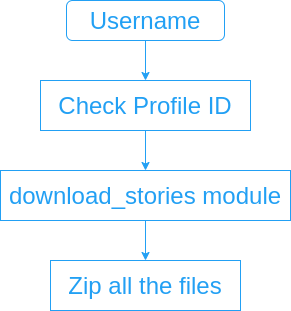

The diagram above was exported from draw.io. Its source (the exported page's mxGraphModel, read from the mxfile embedded in the PNG):
<mxGraphModel dx="1422" dy="813" grid="1" gridSize="10" guides="1" tooltips="1" connect="1" arrows="1" fold="1" page="1" pageScale="1" pageWidth="850" pageHeight="1100" math="0" shadow="0">
  <root>
    <mxCell id="0" />
    <mxCell id="1" parent="0" />
    <mxCell id="ozk1znT3cRMi67qUygYb-6" value="" style="edgeStyle=orthogonalEdgeStyle;rounded=0;orthogonalLoop=1;jettySize=auto;html=1;fontColor=#22A0F4;strokeColor=#22A0F4;" edge="1" parent="1" source="ozk1znT3cRMi67qUygYb-1" target="ozk1znT3cRMi67qUygYb-2">
      <mxGeometry relative="1" as="geometry" />
    </mxCell>
    <mxCell id="ozk1znT3cRMi67qUygYb-1" value="&lt;font style=&quot;font-size: 24px&quot;&gt;Username&lt;/font&gt;" style="rounded=1;whiteSpace=wrap;html=1;fillColor=none;strokeColor=#22A0F4;fontColor=#22A0F4;" vertex="1" parent="1">
      <mxGeometry x="346" y="40" width="158" height="40" as="geometry" />
    </mxCell>
    <mxCell id="ozk1znT3cRMi67qUygYb-9" value="" style="edgeStyle=orthogonalEdgeStyle;rounded=0;orthogonalLoop=1;jettySize=auto;html=1;strokeColor=#22A0F4;fontColor=#22A0F4;" edge="1" parent="1" source="ozk1znT3cRMi67qUygYb-2" target="ozk1znT3cRMi67qUygYb-3">
      <mxGeometry relative="1" as="geometry" />
    </mxCell>
    <mxCell id="ozk1znT3cRMi67qUygYb-2" value="&lt;font style=&quot;font-size: 24px&quot;&gt;Check Profile ID&lt;/font&gt;" style="rounded=0;whiteSpace=wrap;html=1;strokeColor=#22A0F4;fillColor=none;fontColor=#22A0F4;" vertex="1" parent="1">
      <mxGeometry x="320" y="120" width="210" height="50" as="geometry" />
    </mxCell>
    <mxCell id="ozk1znT3cRMi67qUygYb-10" value="" style="edgeStyle=orthogonalEdgeStyle;rounded=0;orthogonalLoop=1;jettySize=auto;html=1;strokeColor=#22A0F4;fontColor=#22A0F4;" edge="1" parent="1" source="ozk1znT3cRMi67qUygYb-3" target="ozk1znT3cRMi67qUygYb-5">
      <mxGeometry relative="1" as="geometry" />
    </mxCell>
    <mxCell id="ozk1znT3cRMi67qUygYb-3" value="&lt;span style=&quot;font-size: 24px&quot;&gt;download_stories module&lt;/span&gt;" style="rounded=0;whiteSpace=wrap;html=1;strokeColor=#22A0F4;fillColor=none;fontColor=#22A0F4;" vertex="1" parent="1">
      <mxGeometry x="280" y="210" width="290" height="50" as="geometry" />
    </mxCell>
    <mxCell id="ozk1znT3cRMi67qUygYb-5" value="&lt;span style=&quot;font-size: 24px&quot;&gt;Zip all the files&lt;/span&gt;" style="rounded=0;whiteSpace=wrap;html=1;strokeColor=#22A0F4;fillColor=none;fontColor=#22A0F4;" vertex="1" parent="1">
      <mxGeometry x="330" y="300" width="190" height="50" as="geometry" />
    </mxCell>
  </root>
</mxGraphModel>